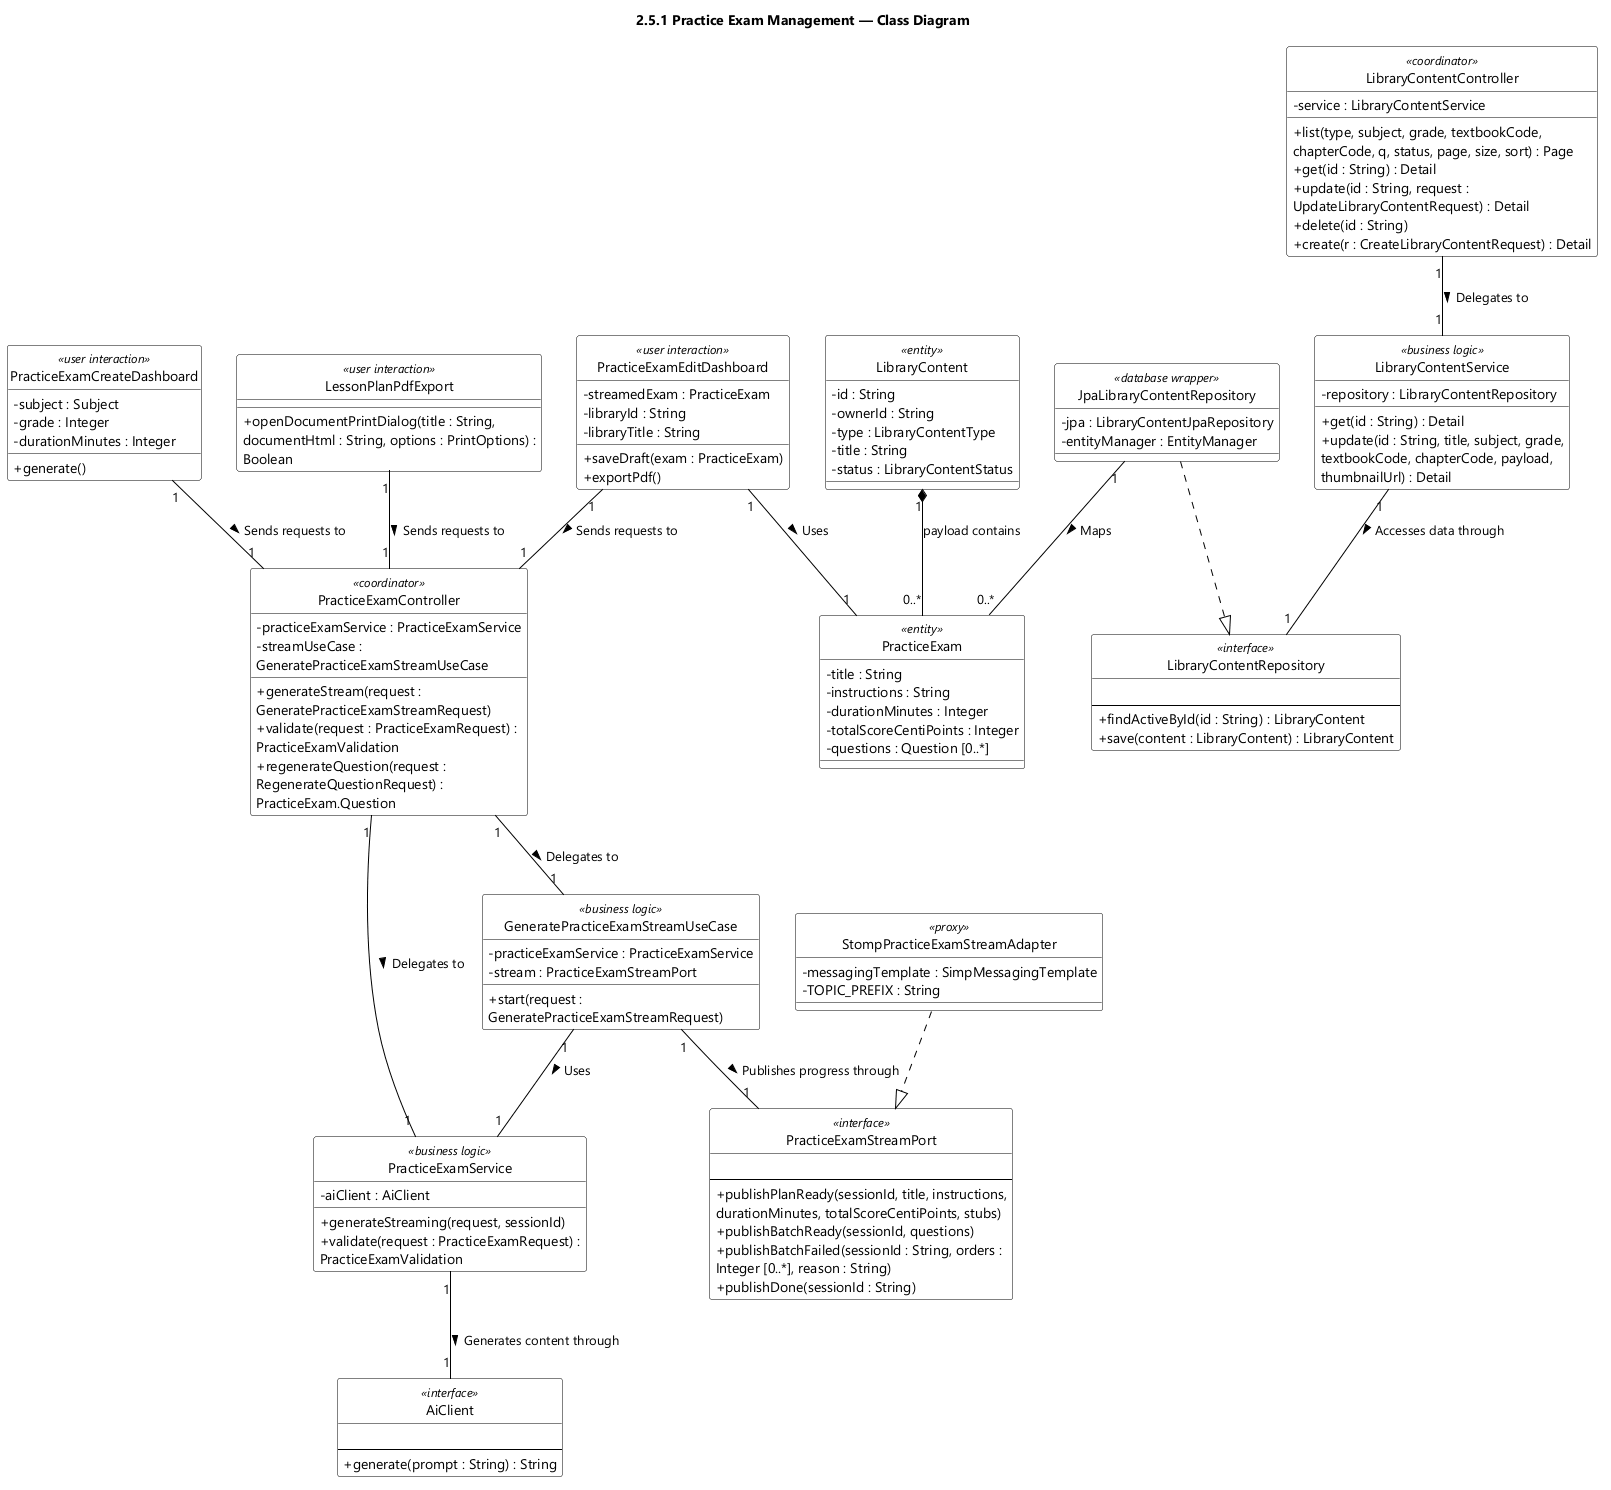

The diagram above was rendered by PlantUML. Its source (embedded in the PNG):
@startuml feat05 Practice Exam Management - Class Diagram
skinparamlocked dpi 96
skinparam defaultFontName "Segoe UI"
skinparam shadowing false
skinparam wrapWidth 320
skinparam classBackgroundColor #FFFFFF
skinparam classBorderColor #000000
skinparam ArrowColor #000000
skinparam classAttributeIconSize 0
hide circle
title 2.5.1 Practice Exam Management — Class Diagram
class PracticeExamCreateDashboard <<user interaction>> {
  - subject : Subject
  - grade : Integer
  - durationMinutes : Integer
  + generate()
}

class PracticeExamEditDashboard <<user interaction>> {
  - streamedExam : PracticeExam
  - libraryId : String
  - libraryTitle : String
  + saveDraft(exam : PracticeExam)
  + exportPdf()
}

class PracticeExamController <<coordinator>> {
  - practiceExamService : PracticeExamService
  - streamUseCase : GeneratePracticeExamStreamUseCase
  + generateStream(request : GeneratePracticeExamStreamRequest)
  + validate(request : PracticeExamRequest) : PracticeExamValidation
  + regenerateQuestion(request : RegenerateQuestionRequest) : PracticeExam.Question
}

class GeneratePracticeExamStreamUseCase <<business logic>> {
  - practiceExamService : PracticeExamService
  - stream : PracticeExamStreamPort
  + start(request : GeneratePracticeExamStreamRequest)
}

class PracticeExamService <<business logic>> {
  - aiClient : AiClient
  + generateStreaming(request, sessionId)
  + validate(request : PracticeExamRequest) : PracticeExamValidation
}

class AiClient <<interface>> {
  {field}
  --
  + generate(prompt : String) : String
}

class PracticeExamStreamPort <<interface>> {
  {field}
  --
  + publishPlanReady(sessionId, title, instructions, durationMinutes, totalScoreCentiPoints, stubs)
  + publishBatchReady(sessionId, questions)
  + publishBatchFailed(sessionId : String, orders : Integer [0..*], reason : String)
  + publishDone(sessionId : String)
}

class LibraryContentController <<coordinator>> {
  - service : LibraryContentService
  + list(type, subject, grade, textbookCode, chapterCode, q, status, page, size, sort) : Page
  + get(id : String) : Detail
  + update(id : String, request : UpdateLibraryContentRequest) : Detail
  + delete(id : String)
  + create(r : CreateLibraryContentRequest) : Detail
}

class LibraryContentService <<business logic>> {
  - repository : LibraryContentRepository
  + get(id : String) : Detail
  + update(id : String, title, subject, grade, textbookCode, chapterCode, payload, thumbnailUrl) : Detail
}

class LibraryContentRepository <<interface>> {
  {field}
  --
  + findActiveById(id : String) : LibraryContent
  + save(content : LibraryContent) : LibraryContent
}

class LessonPlanPdfExport <<user interaction>> {
  + openDocumentPrintDialog(title : String, documentHtml : String, options : PrintOptions) : Boolean
}

class StompPracticeExamStreamAdapter <<proxy>> {
  - messagingTemplate : SimpMessagingTemplate
  - TOPIC_PREFIX : String
}

class JpaLibraryContentRepository <<database wrapper>> {
  - jpa : LibraryContentJpaRepository
  - entityManager : EntityManager
}

class PracticeExam <<entity>> {
  - title : String
  - instructions : String
  - durationMinutes : Integer
  - totalScoreCentiPoints : Integer
  - questions : Question [0..*]
}

class LibraryContent <<entity>> {
  - id : String
  - ownerId : String
  - type : LibraryContentType
  - title : String
  - status : LibraryContentStatus
}

PracticeExamEditDashboard "1" -- "1" PracticeExam : Uses >
PracticeExamController "1" -- "1" PracticeExamService : Delegates to >
PracticeExamController "1" -- "1" GeneratePracticeExamStreamUseCase : Delegates to >
GeneratePracticeExamStreamUseCase "1" -- "1" PracticeExamService : Uses >
GeneratePracticeExamStreamUseCase "1" -- "1" PracticeExamStreamPort : Publishes progress through >
PracticeExamService "1" -- "1" AiClient : Generates content through >
LibraryContentController "1" -- "1" LibraryContentService : Delegates to >
LibraryContentService "1" -- "1" LibraryContentRepository : Accesses data through >
PracticeExamCreateDashboard "1" -- "1" PracticeExamController : Sends requests to >
PracticeExamEditDashboard "1" -- "1" PracticeExamController : Sends requests to >
LessonPlanPdfExport "1" -- "1" PracticeExamController : Sends requests to >
JpaLibraryContentRepository ..|> LibraryContentRepository
StompPracticeExamStreamAdapter ..|> PracticeExamStreamPort
LibraryContent "1" *-- "0..*" PracticeExam : payload contains
JpaLibraryContentRepository "1" -- "0..*" PracticeExam : Maps >

@enduml